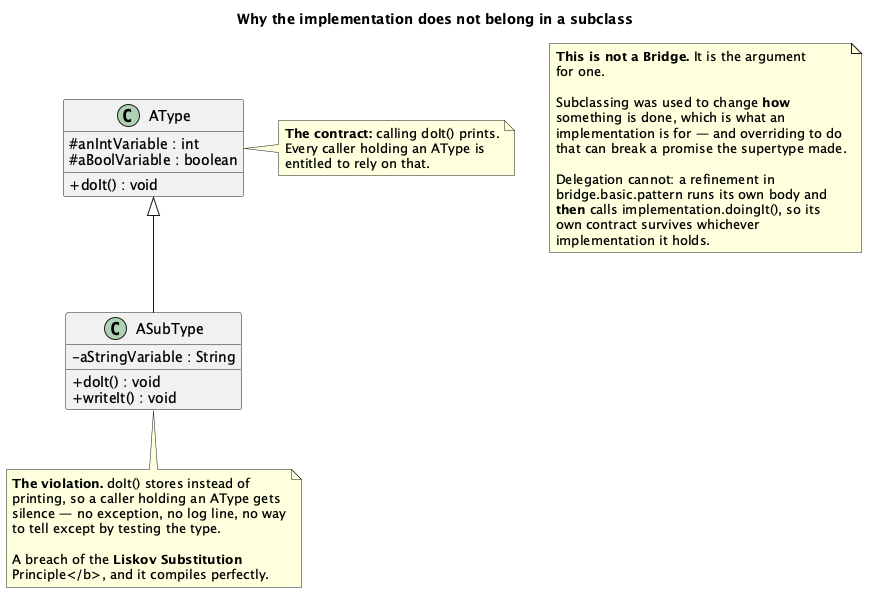

The diagram above was rendered by PlantUML. Its source (embedded in the PNG):
@startuml "Bridge - Violation - Class Diagram"
skinparam classAttributeIconSize 0
hide empty members
title Why the implementation does not belong in a subclass


class AType {
  # anIntVariable : int
  # aBoolVariable : boolean
  + doIt() : void
}

class ASubType {
  - aStringVariable : String
  + doIt() : void
  + writeIt() : void
}

AType <|-- ASubType

note right of AType
  <b>The contract:</b> calling doIt() prints.
  Every caller holding an AType is
  entitled to rely on that.
end note

note bottom of ASubType
  <b>The violation.</b> doIt() stores instead of
  printing, so a caller holding an AType gets
  silence — no exception, no log line, no way
  to tell except by testing the type.

  A breach of the <b>Liskov Substitution
  Principle</b>, and it compiles perfectly.
end note

note as N1
  <b>This is not a Bridge.</b> It is the argument
  for one.

  Subclassing was used to change <b>how</b>
  something is done, which is what an
  implementation is for — and overriding to do
  that can break a promise the supertype made.

  Delegation cannot: a refinement in
  bridge.basic.pattern runs its own body and
  <b>then</b> calls implementation.doingIt(), so its
  own contract survives whichever
  implementation it holds.
end note

@enduml